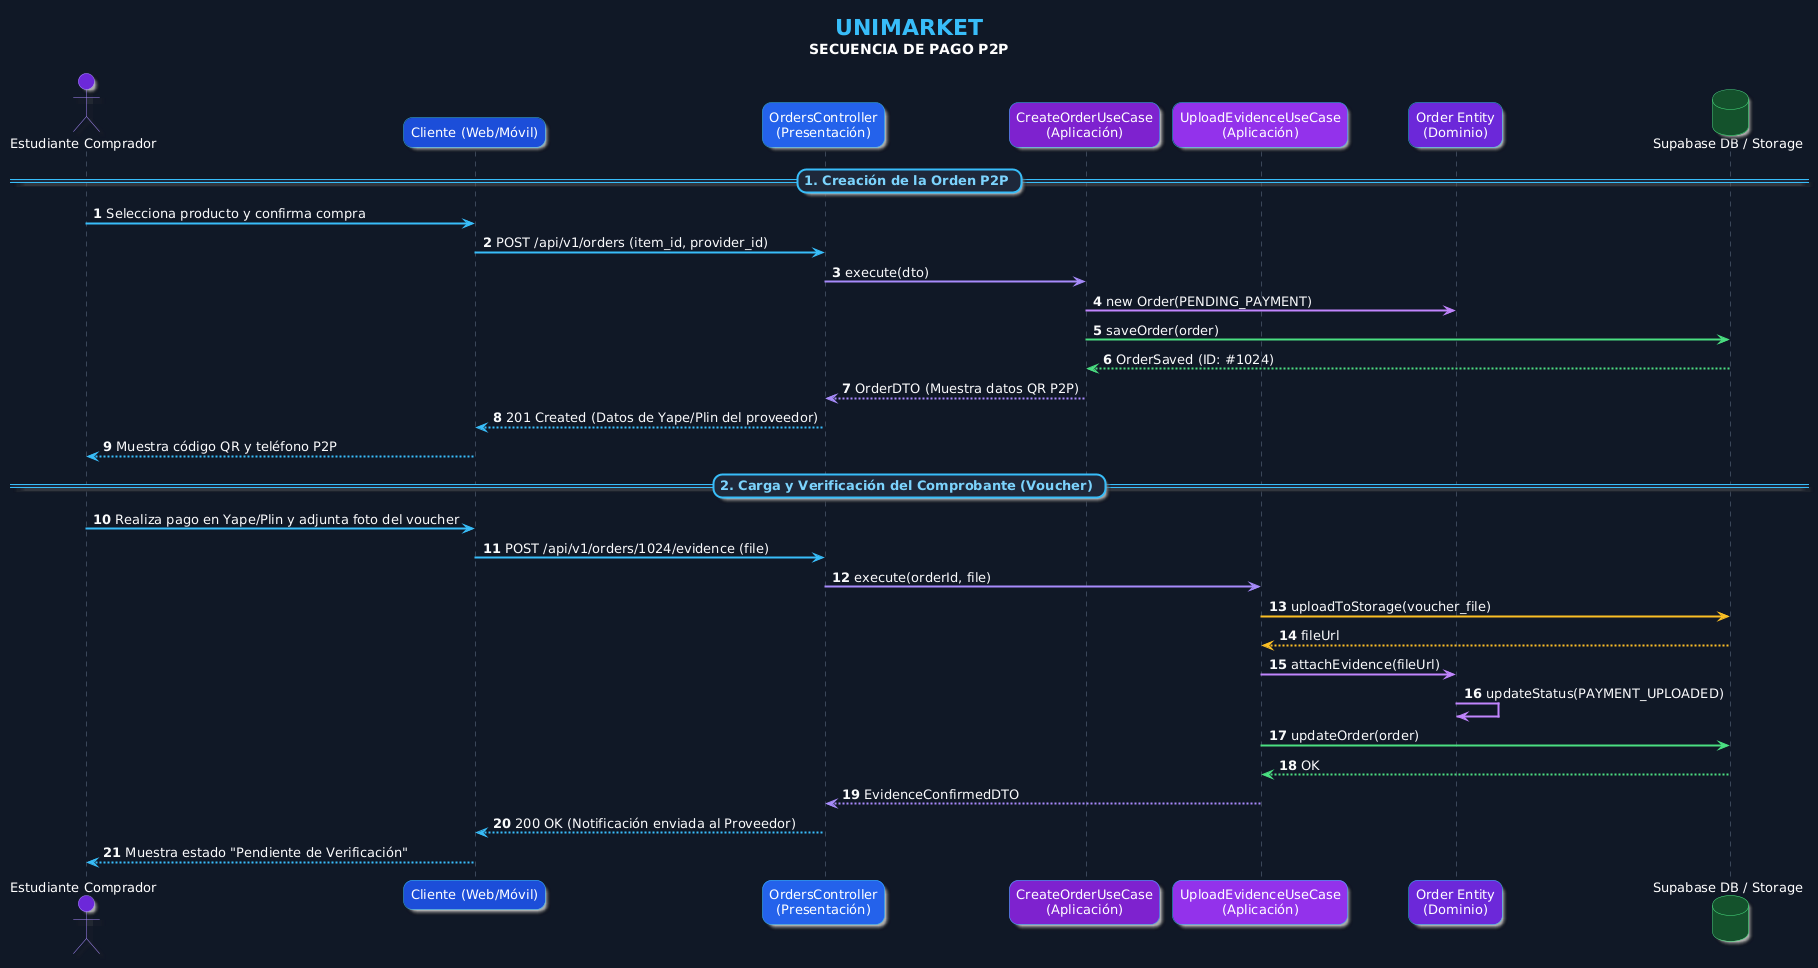

The diagram above was rendered by PlantUML. Its source (embedded in the PNG):
@startuml
' ===== DISENO VISUAL =====
skinparam backgroundColor #111827
skinparam shadowing true
skinparam roundcorner 18
skinparam defaultFontName Arial
skinparam defaultFontSize 13
skinparam defaultFontColor #F9FAFB

skinparam sequence {
    ArrowColor #38BDF8
    ArrowThickness 2
    LifeLineBorderColor #64748B
    LifeLineBackgroundColor #1F2937
    ParticipantBorderColor #38BDF8
    ParticipantBackgroundColor #1E3A5F
    ParticipantFontColor #FFFFFF
    ActorBorderColor #A78BFA
    ActorBackgroundColor #4C1D95
    ActorFontColor #FFFFFF
    GroupBorderColor #818CF8
    GroupBackgroundColor #1E293B
    GroupFontColor #FFFFFF
    DividerBorderColor #38BDF8
    DividerBackgroundColor #1E293B
    DividerFontColor #7DD3FC
}

skinparam database {
    BackgroundColor #14532D
    BorderColor #4ADE80
    FontColor #FFFFFF
}

skinparam note {
    BackgroundColor #422006
    BorderColor #FBBF24
    FontColor #FFFFFF
}

title <color:#38BDF8><size:22><b>UNIMARKET</b></size></color>\n<color:#FFFFFF>SECUENCIA DE PAGO P2P</color>

autonumber

actor "Estudiante Comprador" as Comprador #6D28D9

participant "Cliente (Web/Móvil)" as UI #1D4ED8
participant "OrdersController\n(Presentación)" as Controller #2563EB
participant "CreateOrderUseCase\n(Aplicación)" as CreateUC #7E22CE
participant "UploadEvidenceUseCase\n(Aplicación)" as UploadUC #9333EA
participant "Order Entity\n(Dominio)" as Order #6D28D9

database "Supabase DB / Storage" as DB

== 1. Creación de la Orden P2P ==

Comprador -[#38BDF8]> UI : Selecciona producto y confirma compra
UI -[#38BDF8]> Controller : POST /api/v1/orders (item_id, provider_id)
Controller -[#A78BFA]> CreateUC : execute(dto)
CreateUC -[#C084FC]> Order : new Order(PENDING_PAYMENT)
CreateUC -[#4ADE80]> DB : saveOrder(order)
DB -[#4ADE80]--> CreateUC : OrderSaved (ID: #1024)
CreateUC -[#A78BFA]--> Controller : OrderDTO (Muestra datos QR P2P)
Controller -[#38BDF8]--> UI : 201 Created (Datos de Yape/Plin del proveedor)
UI -[#38BDF8]--> Comprador : Muestra código QR y teléfono P2P

== 2. Carga y Verificación del Comprobante (Voucher) ==

Comprador -[#38BDF8]> UI : Realiza pago en Yape/Plin y adjunta foto del voucher
UI -[#38BDF8]> Controller : POST /api/v1/orders/1024/evidence (file)
Controller -[#A78BFA]> UploadUC : execute(orderId, file)
UploadUC -[#FBBF24]> DB : uploadToStorage(voucher_file)
DB -[#FBBF24]--> UploadUC : fileUrl
UploadUC -[#C084FC]> Order : attachEvidence(fileUrl)
Order -[#C084FC]> Order : updateStatus(PAYMENT_UPLOADED)
UploadUC -[#4ADE80]> DB : updateOrder(order)
DB -[#4ADE80]--> UploadUC : OK
UploadUC -[#A78BFA]--> Controller : EvidenceConfirmedDTO
Controller -[#38BDF8]--> UI : 200 OK (Notificación enviada al Proveedor)
UI -[#38BDF8]--> Comprador : Muestra estado "Pendiente de Verificación"
@enduml